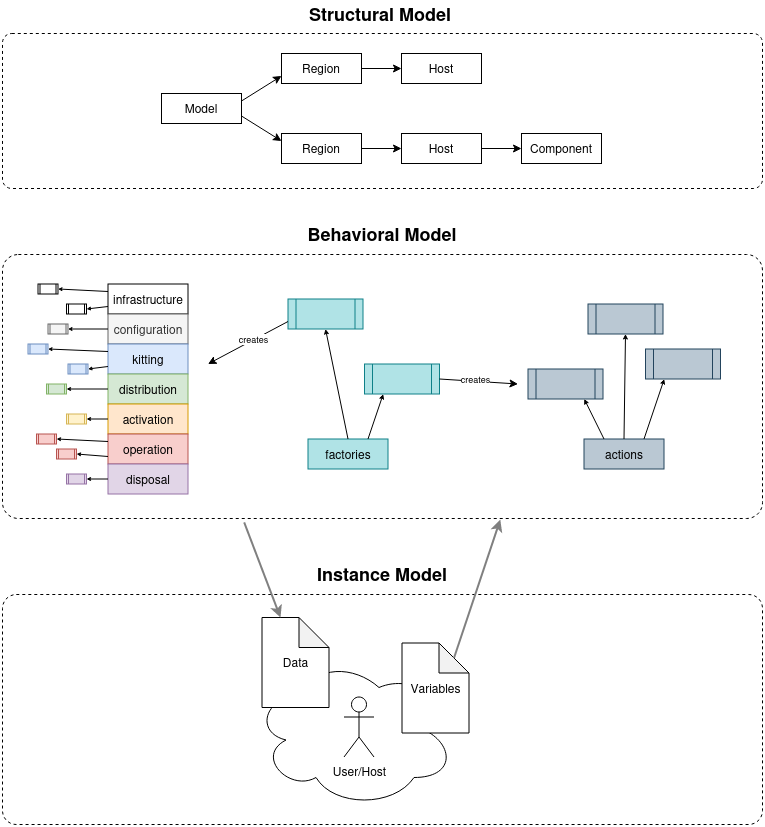

The diagram above was exported from draw.io. Its source (the exported page's mxGraphModel, read from the mxfile embedded in the PNG):
<mxGraphModel dx="1434" dy="852" grid="1" gridSize="10" guides="1" tooltips="1" connect="1" arrows="1" fold="1" page="1" pageScale="1" pageWidth="835" pageHeight="900" background="#ffffff" math="0" shadow="0">
  <root>
    <mxCell id="0" />
    <mxCell id="1" parent="0" />
    <mxCell id="e0K8C1fz3wNVIbY-RDiV-82" value="" style="rounded=1;whiteSpace=wrap;html=1;dashed=1;fontFamily=Helvetica;fontSize=9;fontColor=#000000;fillColor=none;arcSize=6;" parent="1" vertex="1">
      <mxGeometry x="39" y="621" width="760" height="230" as="geometry" />
    </mxCell>
    <mxCell id="e0K8C1fz3wNVIbY-RDiV-6" value="" style="group" parent="1" vertex="1" connectable="0">
      <mxGeometry x="290.5" y="684" width="200" height="150" as="geometry" />
    </mxCell>
    <mxCell id="e0K8C1fz3wNVIbY-RDiV-1" value="" style="ellipse;shape=cloud;whiteSpace=wrap;html=1;" parent="e0K8C1fz3wNVIbY-RDiV-6" vertex="1">
      <mxGeometry width="200" height="150" as="geometry" />
    </mxCell>
    <mxCell id="e0K8C1fz3wNVIbY-RDiV-2" value="User/Host" style="shape=umlActor;verticalLabelPosition=bottom;labelBackgroundColor=#ffffff;verticalAlign=top;html=1;outlineConnect=0;" parent="e0K8C1fz3wNVIbY-RDiV-6" vertex="1">
      <mxGeometry x="90" y="39.5" width="30" height="60" as="geometry" />
    </mxCell>
    <mxCell id="e0K8C1fz3wNVIbY-RDiV-75" value="Data" style="shape=note;whiteSpace=wrap;html=1;backgroundOutline=1;darkOpacity=0.05;" parent="e0K8C1fz3wNVIbY-RDiV-6" vertex="1">
      <mxGeometry x="8" y="-40" width="67" height="90" as="geometry" />
    </mxCell>
    <mxCell id="e0K8C1fz3wNVIbY-RDiV-7" value="Variables" style="shape=note;whiteSpace=wrap;html=1;backgroundOutline=1;darkOpacity=0.05;" parent="1" vertex="1">
      <mxGeometry x="438.5" y="669.5" width="67" height="90" as="geometry" />
    </mxCell>
    <mxCell id="e0K8C1fz3wNVIbY-RDiV-8" value="Model" style="rounded=0;whiteSpace=wrap;html=1;" parent="1" vertex="1">
      <mxGeometry x="198" y="120" width="80" height="30" as="geometry" />
    </mxCell>
    <mxCell id="e0K8C1fz3wNVIbY-RDiV-9" value="Region" style="rounded=0;whiteSpace=wrap;html=1;" parent="1" vertex="1">
      <mxGeometry x="318" y="80" width="80" height="30" as="geometry" />
    </mxCell>
    <mxCell id="e0K8C1fz3wNVIbY-RDiV-10" value="Region" style="rounded=0;whiteSpace=wrap;html=1;" parent="1" vertex="1">
      <mxGeometry x="318" y="160" width="80" height="30" as="geometry" />
    </mxCell>
    <mxCell id="e0K8C1fz3wNVIbY-RDiV-11" value="" style="endArrow=classic;html=1;entryX=0;entryY=0.75;entryDx=0;entryDy=0;exitX=1;exitY=0.25;exitDx=0;exitDy=0;" parent="1" source="e0K8C1fz3wNVIbY-RDiV-8" target="e0K8C1fz3wNVIbY-RDiV-9" edge="1">
      <mxGeometry width="50" height="50" relative="1" as="geometry">
        <mxPoint x="204" y="135" as="sourcePoint" />
        <mxPoint x="254" y="85" as="targetPoint" />
      </mxGeometry>
    </mxCell>
    <mxCell id="e0K8C1fz3wNVIbY-RDiV-12" value="" style="endArrow=classic;html=1;exitX=1;exitY=0.75;exitDx=0;exitDy=0;entryX=0;entryY=0.25;entryDx=0;entryDy=0;" parent="1" source="e0K8C1fz3wNVIbY-RDiV-8" target="e0K8C1fz3wNVIbY-RDiV-10" edge="1">
      <mxGeometry width="50" height="50" relative="1" as="geometry">
        <mxPoint x="204" y="305" as="sourcePoint" />
        <mxPoint x="254" y="255" as="targetPoint" />
      </mxGeometry>
    </mxCell>
    <mxCell id="e0K8C1fz3wNVIbY-RDiV-14" value="Host" style="rounded=0;whiteSpace=wrap;html=1;" parent="1" vertex="1">
      <mxGeometry x="438" y="80" width="80" height="30" as="geometry" />
    </mxCell>
    <mxCell id="e0K8C1fz3wNVIbY-RDiV-15" value="Host" style="rounded=0;whiteSpace=wrap;html=1;" parent="1" vertex="1">
      <mxGeometry x="438" y="160" width="80" height="30" as="geometry" />
    </mxCell>
    <mxCell id="e0K8C1fz3wNVIbY-RDiV-16" value="Component" style="rounded=0;whiteSpace=wrap;html=1;" parent="1" vertex="1">
      <mxGeometry x="558" y="160" width="80" height="30" as="geometry" />
    </mxCell>
    <mxCell id="e0K8C1fz3wNVIbY-RDiV-17" value="" style="endArrow=classic;html=1;exitX=1;exitY=0.5;exitDx=0;exitDy=0;" parent="1" source="e0K8C1fz3wNVIbY-RDiV-15" target="e0K8C1fz3wNVIbY-RDiV-16" edge="1">
      <mxGeometry width="50" height="50" relative="1" as="geometry">
        <mxPoint x="524" y="315" as="sourcePoint" />
        <mxPoint x="574" y="265" as="targetPoint" />
      </mxGeometry>
    </mxCell>
    <mxCell id="e0K8C1fz3wNVIbY-RDiV-18" value="" style="endArrow=classic;html=1;exitX=1;exitY=0.5;exitDx=0;exitDy=0;entryX=0;entryY=0.5;entryDx=0;entryDy=0;" parent="1" source="e0K8C1fz3wNVIbY-RDiV-10" target="e0K8C1fz3wNVIbY-RDiV-15" edge="1">
      <mxGeometry width="50" height="50" relative="1" as="geometry">
        <mxPoint x="384" y="335" as="sourcePoint" />
        <mxPoint x="434" y="285" as="targetPoint" />
      </mxGeometry>
    </mxCell>
    <mxCell id="e0K8C1fz3wNVIbY-RDiV-19" value="" style="endArrow=classic;html=1;exitX=1;exitY=0.5;exitDx=0;exitDy=0;entryX=0;entryY=0.5;entryDx=0;entryDy=0;" parent="1" source="e0K8C1fz3wNVIbY-RDiV-9" target="e0K8C1fz3wNVIbY-RDiV-14" edge="1">
      <mxGeometry width="50" height="50" relative="1" as="geometry">
        <mxPoint x="344" y="195" as="sourcePoint" />
        <mxPoint x="394" y="145" as="targetPoint" />
      </mxGeometry>
    </mxCell>
    <mxCell id="e0K8C1fz3wNVIbY-RDiV-20" value="" style="shape=process;whiteSpace=wrap;html=1;backgroundOutline=1;fillColor=#bac8d3;strokeColor=#23445d;" parent="1" vertex="1">
      <mxGeometry x="624.5" y="330.5" width="75" height="30" as="geometry" />
    </mxCell>
    <mxCell id="e0K8C1fz3wNVIbY-RDiV-21" value="infrastructure" style="rounded=0;whiteSpace=wrap;html=1;" parent="1" vertex="1">
      <mxGeometry x="144.5" y="310.5" width="80" height="30" as="geometry" />
    </mxCell>
    <mxCell id="e0K8C1fz3wNVIbY-RDiV-25" value="configuration" style="rounded=0;whiteSpace=wrap;html=1;fillColor=#f5f5f5;strokeColor=#666666;fontColor=#333333;" parent="1" vertex="1">
      <mxGeometry x="144.5" y="340.5" width="80" height="30" as="geometry" />
    </mxCell>
    <mxCell id="e0K8C1fz3wNVIbY-RDiV-26" value="kitting" style="rounded=0;whiteSpace=wrap;html=1;fillColor=#dae8fc;strokeColor=#6c8ebf;" parent="1" vertex="1">
      <mxGeometry x="144.5" y="370.5" width="80" height="30" as="geometry" />
    </mxCell>
    <mxCell id="e0K8C1fz3wNVIbY-RDiV-27" value="distribution" style="rounded=0;whiteSpace=wrap;html=1;fillColor=#d5e8d4;strokeColor=#82b366;" parent="1" vertex="1">
      <mxGeometry x="144.5" y="400.5" width="80" height="30" as="geometry" />
    </mxCell>
    <mxCell id="e0K8C1fz3wNVIbY-RDiV-28" value="activation" style="rounded=0;whiteSpace=wrap;html=1;fillColor=#ffe6cc;strokeColor=#d79b00;" parent="1" vertex="1">
      <mxGeometry x="144.5" y="430.5" width="80" height="30" as="geometry" />
    </mxCell>
    <mxCell id="e0K8C1fz3wNVIbY-RDiV-29" value="operation" style="rounded=0;whiteSpace=wrap;html=1;fillColor=#f8cecc;strokeColor=#b85450;" parent="1" vertex="1">
      <mxGeometry x="144.5" y="460.5" width="80" height="30" as="geometry" />
    </mxCell>
    <mxCell id="e0K8C1fz3wNVIbY-RDiV-30" value="disposal" style="rounded=0;whiteSpace=wrap;html=1;fillColor=#e1d5e7;strokeColor=#9673a6;" parent="1" vertex="1">
      <mxGeometry x="144.5" y="490.5" width="80" height="30" as="geometry" />
    </mxCell>
    <mxCell id="e0K8C1fz3wNVIbY-RDiV-31" value="actions" style="rounded=0;whiteSpace=wrap;html=1;fillColor=#bac8d3;strokeColor=#23445d;" parent="1" vertex="1">
      <mxGeometry x="620.5" y="465.5" width="80" height="30" as="geometry" />
    </mxCell>
    <mxCell id="e0K8C1fz3wNVIbY-RDiV-32" value="" style="shape=process;whiteSpace=wrap;html=1;backgroundOutline=1;fillColor=#bac8d3;strokeColor=#23445d;" parent="1" vertex="1">
      <mxGeometry x="682" y="375.5" width="75" height="30" as="geometry" />
    </mxCell>
    <mxCell id="e0K8C1fz3wNVIbY-RDiV-33" value="" style="shape=process;whiteSpace=wrap;html=1;backgroundOutline=1;fillColor=#bac8d3;strokeColor=#23445d;" parent="1" vertex="1">
      <mxGeometry x="564.5" y="395.5" width="75" height="30" as="geometry" />
    </mxCell>
    <mxCell id="e0K8C1fz3wNVIbY-RDiV-34" value="" style="endArrow=classic;html=1;entryX=0.75;entryY=1;entryDx=0;entryDy=0;exitX=0.25;exitY=0;exitDx=0;exitDy=0;endSize=3;startSize=3;" parent="1" source="e0K8C1fz3wNVIbY-RDiV-31" target="e0K8C1fz3wNVIbY-RDiV-33" edge="1">
      <mxGeometry width="50" height="50" relative="1" as="geometry">
        <mxPoint x="546.5" y="510.5" as="sourcePoint" />
        <mxPoint x="596.5" y="460.5" as="targetPoint" />
      </mxGeometry>
    </mxCell>
    <mxCell id="e0K8C1fz3wNVIbY-RDiV-35" value="" style="endArrow=classic;html=1;exitX=0.5;exitY=0;exitDx=0;exitDy=0;entryX=0.5;entryY=1;entryDx=0;entryDy=0;endSize=3;startSize=3;" parent="1" source="e0K8C1fz3wNVIbY-RDiV-31" target="e0K8C1fz3wNVIbY-RDiV-20" edge="1">
      <mxGeometry width="50" height="50" relative="1" as="geometry">
        <mxPoint x="536.5" y="560.5" as="sourcePoint" />
        <mxPoint x="645.5" y="403.5" as="targetPoint" />
      </mxGeometry>
    </mxCell>
    <mxCell id="e0K8C1fz3wNVIbY-RDiV-36" value="" style="endArrow=classic;html=1;exitX=0.75;exitY=0;exitDx=0;exitDy=0;entryX=0.25;entryY=1;entryDx=0;entryDy=0;endSize=3;startSize=3;" parent="1" source="e0K8C1fz3wNVIbY-RDiV-31" target="e0K8C1fz3wNVIbY-RDiV-32" edge="1">
      <mxGeometry width="50" height="50" relative="1" as="geometry">
        <mxPoint x="656.5" y="500.5" as="sourcePoint" />
        <mxPoint x="658" y="410.5" as="targetPoint" />
      </mxGeometry>
    </mxCell>
    <mxCell id="e0K8C1fz3wNVIbY-RDiV-37" value="" style="shape=process;whiteSpace=wrap;html=1;backgroundOutline=1;" parent="1" vertex="1">
      <mxGeometry x="74.5" y="310.5" width="20" height="10" as="geometry" />
    </mxCell>
    <mxCell id="e0K8C1fz3wNVIbY-RDiV-39" value="" style="shape=process;whiteSpace=wrap;html=1;backgroundOutline=1;" parent="1" vertex="1">
      <mxGeometry x="103" y="330.5" width="20" height="10" as="geometry" />
    </mxCell>
    <mxCell id="e0K8C1fz3wNVIbY-RDiV-40" value="" style="endArrow=classic;html=1;exitX=0;exitY=0.25;exitDx=0;exitDy=0;entryX=1;entryY=0.5;entryDx=0;entryDy=0;endSize=2;" parent="1" source="e0K8C1fz3wNVIbY-RDiV-21" target="e0K8C1fz3wNVIbY-RDiV-37" edge="1">
      <mxGeometry width="50" height="50" relative="1" as="geometry">
        <mxPoint x="70.5" y="325.5" as="sourcePoint" />
        <mxPoint x="120.5" y="275.5" as="targetPoint" />
      </mxGeometry>
    </mxCell>
    <mxCell id="e0K8C1fz3wNVIbY-RDiV-41" value="" style="endArrow=classic;html=1;exitX=0;exitY=0.75;exitDx=0;exitDy=0;entryX=1;entryY=0.5;entryDx=0;entryDy=0;endSize=2;" parent="1" source="e0K8C1fz3wNVIbY-RDiV-21" target="e0K8C1fz3wNVIbY-RDiV-39" edge="1">
      <mxGeometry width="50" height="50" relative="1" as="geometry">
        <mxPoint x="140.5" y="353" as="sourcePoint" />
        <mxPoint x="90.5" y="350.5" as="targetPoint" />
      </mxGeometry>
    </mxCell>
    <mxCell id="e0K8C1fz3wNVIbY-RDiV-42" value="" style="shape=process;whiteSpace=wrap;html=1;backgroundOutline=1;fillColor=#f5f5f5;strokeColor=#666666;fontColor=#333333;" parent="1" vertex="1">
      <mxGeometry x="84.5" y="350.5" width="20" height="10" as="geometry" />
    </mxCell>
    <mxCell id="e0K8C1fz3wNVIbY-RDiV-43" value="" style="endArrow=classic;html=1;exitX=0;exitY=0.5;exitDx=0;exitDy=0;entryX=1;entryY=0.5;entryDx=0;entryDy=0;endSize=2;" parent="1" source="e0K8C1fz3wNVIbY-RDiV-25" target="e0K8C1fz3wNVIbY-RDiV-42" edge="1">
      <mxGeometry width="50" height="50" relative="1" as="geometry">
        <mxPoint x="140.5" y="368" as="sourcePoint" />
        <mxPoint x="110.5" y="370.5" as="targetPoint" />
      </mxGeometry>
    </mxCell>
    <mxCell id="e0K8C1fz3wNVIbY-RDiV-44" value="" style="shape=process;whiteSpace=wrap;html=1;backgroundOutline=1;fillColor=#dae8fc;strokeColor=#6c8ebf;" parent="1" vertex="1">
      <mxGeometry x="64.5" y="370.5" width="20" height="10" as="geometry" />
    </mxCell>
    <mxCell id="e0K8C1fz3wNVIbY-RDiV-45" value="" style="shape=process;whiteSpace=wrap;html=1;backgroundOutline=1;fillColor=#dae8fc;strokeColor=#6c8ebf;" parent="1" vertex="1">
      <mxGeometry x="104.5" y="390.5" width="20" height="10" as="geometry" />
    </mxCell>
    <mxCell id="e0K8C1fz3wNVIbY-RDiV-46" value="" style="endArrow=classic;html=1;exitX=0;exitY=0.25;exitDx=0;exitDy=0;entryX=1;entryY=0.5;entryDx=0;entryDy=0;endSize=2;" parent="1" source="e0K8C1fz3wNVIbY-RDiV-26" target="e0K8C1fz3wNVIbY-RDiV-44" edge="1">
      <mxGeometry width="50" height="50" relative="1" as="geometry">
        <mxPoint x="140.5" y="390.5" as="sourcePoint" />
        <mxPoint x="100.5" y="390.5" as="targetPoint" />
      </mxGeometry>
    </mxCell>
    <mxCell id="e0K8C1fz3wNVIbY-RDiV-47" value="" style="endArrow=classic;html=1;exitX=0;exitY=0.75;exitDx=0;exitDy=0;entryX=1;entryY=0.5;entryDx=0;entryDy=0;endSize=2;" parent="1" source="e0K8C1fz3wNVIbY-RDiV-26" target="e0K8C1fz3wNVIbY-RDiV-45" edge="1">
      <mxGeometry width="50" height="50" relative="1" as="geometry">
        <mxPoint x="150.5" y="400.5" as="sourcePoint" />
        <mxPoint x="110.5" y="400.5" as="targetPoint" />
      </mxGeometry>
    </mxCell>
    <mxCell id="e0K8C1fz3wNVIbY-RDiV-50" value="" style="shape=process;whiteSpace=wrap;html=1;backgroundOutline=1;fillColor=#d5e8d4;strokeColor=#82b366;" parent="1" vertex="1">
      <mxGeometry x="83" y="410.5" width="20" height="10" as="geometry" />
    </mxCell>
    <mxCell id="e0K8C1fz3wNVIbY-RDiV-51" value="" style="endArrow=classic;html=1;exitX=0;exitY=0.5;exitDx=0;exitDy=0;entryX=1;entryY=0.5;entryDx=0;entryDy=0;endSize=2;" parent="1" source="e0K8C1fz3wNVIbY-RDiV-27" target="e0K8C1fz3wNVIbY-RDiV-50" edge="1">
      <mxGeometry width="50" height="50" relative="1" as="geometry">
        <mxPoint x="140.5" y="428" as="sourcePoint" />
        <mxPoint x="120.5" y="430.5" as="targetPoint" />
      </mxGeometry>
    </mxCell>
    <mxCell id="e0K8C1fz3wNVIbY-RDiV-52" value="" style="shape=process;whiteSpace=wrap;html=1;backgroundOutline=1;fillColor=#fff2cc;strokeColor=#d6b656;" parent="1" vertex="1">
      <mxGeometry x="103" y="440.5" width="20" height="10" as="geometry" />
    </mxCell>
    <mxCell id="e0K8C1fz3wNVIbY-RDiV-53" value="" style="endArrow=classic;html=1;exitX=0;exitY=0.5;exitDx=0;exitDy=0;entryX=1;entryY=0.5;entryDx=0;entryDy=0;endSize=2;" parent="1" source="e0K8C1fz3wNVIbY-RDiV-28" target="e0K8C1fz3wNVIbY-RDiV-52" edge="1">
      <mxGeometry width="50" height="50" relative="1" as="geometry">
        <mxPoint x="140.5" y="450.5000000000001" as="sourcePoint" />
        <mxPoint x="110.5" y="450.5000000000001" as="targetPoint" />
      </mxGeometry>
    </mxCell>
    <mxCell id="e0K8C1fz3wNVIbY-RDiV-54" value="" style="shape=process;whiteSpace=wrap;html=1;backgroundOutline=1;fillColor=#f8cecc;strokeColor=#b85450;" parent="1" vertex="1">
      <mxGeometry x="73" y="460.5" width="20" height="10" as="geometry" />
    </mxCell>
    <mxCell id="e0K8C1fz3wNVIbY-RDiV-55" value="" style="shape=process;whiteSpace=wrap;html=1;backgroundOutline=1;fillColor=#f8cecc;strokeColor=#b85450;" parent="1" vertex="1">
      <mxGeometry x="93" y="475.5" width="20" height="10" as="geometry" />
    </mxCell>
    <mxCell id="e0K8C1fz3wNVIbY-RDiV-56" value="" style="endArrow=classic;html=1;exitX=0;exitY=0.25;exitDx=0;exitDy=0;entryX=1;entryY=0.5;entryDx=0;entryDy=0;endSize=2;" parent="1" source="e0K8C1fz3wNVIbY-RDiV-29" target="e0K8C1fz3wNVIbY-RDiV-54" edge="1">
      <mxGeometry width="50" height="50" relative="1" as="geometry">
        <mxPoint x="140.5" y="480.5" as="sourcePoint" />
        <mxPoint x="100.5" y="480.5" as="targetPoint" />
      </mxGeometry>
    </mxCell>
    <mxCell id="e0K8C1fz3wNVIbY-RDiV-57" value="" style="endArrow=classic;html=1;exitX=0;exitY=0.75;exitDx=0;exitDy=0;entryX=1;entryY=0.5;entryDx=0;entryDy=0;endSize=2;" parent="1" source="e0K8C1fz3wNVIbY-RDiV-29" target="e0K8C1fz3wNVIbY-RDiV-55" edge="1">
      <mxGeometry width="50" height="50" relative="1" as="geometry">
        <mxPoint x="140.5" y="503" as="sourcePoint" />
        <mxPoint x="89" y="500.5" as="targetPoint" />
      </mxGeometry>
    </mxCell>
    <mxCell id="e0K8C1fz3wNVIbY-RDiV-58" value="" style="shape=process;whiteSpace=wrap;html=1;backgroundOutline=1;fillColor=#e1d5e7;strokeColor=#9673a6;" parent="1" vertex="1">
      <mxGeometry x="103" y="500.5" width="20" height="10" as="geometry" />
    </mxCell>
    <mxCell id="e0K8C1fz3wNVIbY-RDiV-60" value="" style="endArrow=classic;html=1;exitX=0;exitY=0.5;exitDx=0;exitDy=0;entryX=1;entryY=0.5;entryDx=0;entryDy=0;endSize=2;" parent="1" source="e0K8C1fz3wNVIbY-RDiV-30" target="e0K8C1fz3wNVIbY-RDiV-58" edge="1">
      <mxGeometry width="50" height="50" relative="1" as="geometry">
        <mxPoint x="140.5" y="518" as="sourcePoint" />
        <mxPoint x="109" y="515.5" as="targetPoint" />
      </mxGeometry>
    </mxCell>
    <mxCell id="e0K8C1fz3wNVIbY-RDiV-62" value="" style="shape=process;whiteSpace=wrap;html=1;backgroundOutline=1;fillColor=#b0e3e6;strokeColor=#0e8088;" parent="1" vertex="1">
      <mxGeometry x="324.5" y="325.5" width="75" height="30" as="geometry" />
    </mxCell>
    <mxCell id="e0K8C1fz3wNVIbY-RDiV-63" value="factories" style="rounded=0;whiteSpace=wrap;html=1;fillColor=#b0e3e6;strokeColor=#0e8088;" parent="1" vertex="1">
      <mxGeometry x="344.5" y="465.5" width="80" height="30" as="geometry" />
    </mxCell>
    <mxCell id="e0K8C1fz3wNVIbY-RDiV-64" value="" style="shape=process;whiteSpace=wrap;html=1;backgroundOutline=1;fillColor=#b0e3e6;strokeColor=#0e8088;" parent="1" vertex="1">
      <mxGeometry x="401" y="390.5" width="75" height="30" as="geometry" />
    </mxCell>
    <mxCell id="e0K8C1fz3wNVIbY-RDiV-67" value="" style="endArrow=classic;html=1;exitX=0.5;exitY=0;exitDx=0;exitDy=0;entryX=0.5;entryY=1;entryDx=0;entryDy=0;endSize=3;startSize=3;" parent="1" source="e0K8C1fz3wNVIbY-RDiV-63" target="e0K8C1fz3wNVIbY-RDiV-62" edge="1">
      <mxGeometry width="50" height="50" relative="1" as="geometry">
        <mxPoint x="260.5" y="560.5" as="sourcePoint" />
        <mxPoint x="369.5" y="403.5" as="targetPoint" />
      </mxGeometry>
    </mxCell>
    <mxCell id="e0K8C1fz3wNVIbY-RDiV-68" value="" style="endArrow=classic;html=1;exitX=0.75;exitY=0;exitDx=0;exitDy=0;entryX=0.25;entryY=1;entryDx=0;entryDy=0;endSize=3;startSize=3;" parent="1" source="e0K8C1fz3wNVIbY-RDiV-63" target="e0K8C1fz3wNVIbY-RDiV-64" edge="1">
      <mxGeometry width="50" height="50" relative="1" as="geometry">
        <mxPoint x="380.5" y="500.5" as="sourcePoint" />
        <mxPoint x="382" y="410.5" as="targetPoint" />
      </mxGeometry>
    </mxCell>
    <mxCell id="e0K8C1fz3wNVIbY-RDiV-70" value="" style="endArrow=classic;html=1;fontFamily=Times New Roman;fontSize=200;fontColor=#D4E1F5;exitX=0;exitY=0.75;exitDx=0;exitDy=0;" parent="1" source="e0K8C1fz3wNVIbY-RDiV-62" edge="1">
      <mxGeometry width="50" height="50" relative="1" as="geometry">
        <mxPoint x="424.5" y="300.5" as="sourcePoint" />
        <mxPoint x="244.5" y="390.5" as="targetPoint" />
      </mxGeometry>
    </mxCell>
    <mxCell id="e0K8C1fz3wNVIbY-RDiV-71" value="creates" style="text;html=1;resizable=0;points=[];align=center;verticalAlign=middle;labelBackgroundColor=#ffffff;fontSize=9;fontFamily=Helvetica;fontColor=#000000;" parent="e0K8C1fz3wNVIbY-RDiV-70" vertex="1" connectable="0">
      <mxGeometry x="-0.3935" y="-2" relative="1" as="geometry">
        <mxPoint x="-10" y="6.5" as="offset" />
      </mxGeometry>
    </mxCell>
    <mxCell id="e0K8C1fz3wNVIbY-RDiV-72" value="" style="endArrow=classic;html=1;fontFamily=Times New Roman;fontSize=200;fontColor=#D4E1F5;exitX=1;exitY=0.5;exitDx=0;exitDy=0;" parent="1" source="e0K8C1fz3wNVIbY-RDiV-64" edge="1">
      <mxGeometry width="50" height="50" relative="1" as="geometry">
        <mxPoint x="334.5000000000002" y="358" as="sourcePoint" />
        <mxPoint x="554.5" y="410.5" as="targetPoint" />
      </mxGeometry>
    </mxCell>
    <mxCell id="e0K8C1fz3wNVIbY-RDiV-73" value="creates" style="text;html=1;resizable=0;points=[];align=center;verticalAlign=middle;labelBackgroundColor=#ffffff;fontSize=9;fontFamily=Helvetica;fontColor=#000000;" parent="e0K8C1fz3wNVIbY-RDiV-72" vertex="1" connectable="0">
      <mxGeometry x="-0.3935" y="-2" relative="1" as="geometry">
        <mxPoint x="11.5" y="-3.5" as="offset" />
      </mxGeometry>
    </mxCell>
    <mxCell id="e0K8C1fz3wNVIbY-RDiV-83" value="" style="rounded=1;whiteSpace=wrap;html=1;dashed=1;fillColor=none;fontFamily=Helvetica;fontSize=9;fontColor=#000000;arcSize=6;" parent="1" vertex="1">
      <mxGeometry x="39" y="281" width="760" height="264" as="geometry" />
    </mxCell>
    <mxCell id="e0K8C1fz3wNVIbY-RDiV-84" value="" style="rounded=1;whiteSpace=wrap;html=1;dashed=1;fillColor=none;fontFamily=Helvetica;fontSize=9;fontColor=#000000;arcSize=6;" parent="1" vertex="1">
      <mxGeometry x="39" y="60" width="760" height="155" as="geometry" />
    </mxCell>
    <mxCell id="e0K8C1fz3wNVIbY-RDiV-85" value="&lt;font style=&quot;font-size: 18px&quot;&gt;&lt;b&gt;Structural Model&lt;/b&gt;&lt;/font&gt;" style="text;html=1;strokeColor=none;fillColor=none;align=center;verticalAlign=middle;whiteSpace=wrap;rounded=0;dashed=1;fontFamily=Helvetica;fontSize=9;fontColor=#000000;" parent="1" vertex="1">
      <mxGeometry x="337" y="30" width="160" height="20" as="geometry" />
    </mxCell>
    <mxCell id="e0K8C1fz3wNVIbY-RDiV-86" value="&lt;font style=&quot;font-size: 18px&quot;&gt;&lt;b&gt;Behavioral Model&lt;/b&gt;&lt;/font&gt;" style="text;html=1;strokeColor=none;fillColor=none;align=center;verticalAlign=middle;whiteSpace=wrap;rounded=0;dashed=1;fontFamily=Helvetica;fontSize=9;fontColor=#000000;" parent="1" vertex="1">
      <mxGeometry x="339" y="250" width="160" height="20" as="geometry" />
    </mxCell>
    <mxCell id="e0K8C1fz3wNVIbY-RDiV-87" value="&lt;span style=&quot;font-size: 18px&quot;&gt;&lt;b&gt;Instance Model&lt;/b&gt;&lt;/span&gt;" style="text;html=1;strokeColor=none;fillColor=none;align=center;verticalAlign=middle;whiteSpace=wrap;rounded=0;dashed=1;fontFamily=Helvetica;fontSize=9;fontColor=#000000;" parent="1" vertex="1">
      <mxGeometry x="339" y="590" width="160" height="20" as="geometry" />
    </mxCell>
    <mxCell id="e0K8C1fz3wNVIbY-RDiV-88" value="" style="endArrow=classic;html=1;strokeWidth=2;fontFamily=Helvetica;fontSize=9;fontColor=#000000;entryX=0;entryY=0;entryDx=18.5;entryDy=0;entryPerimeter=0;exitX=0.318;exitY=1.015;exitDx=0;exitDy=0;exitPerimeter=0;strokeColor=#808080;" parent="1" source="e0K8C1fz3wNVIbY-RDiV-83" target="e0K8C1fz3wNVIbY-RDiV-75" edge="1">
      <mxGeometry width="50" height="50" relative="1" as="geometry">
        <mxPoint x="-210" y="620" as="sourcePoint" />
        <mxPoint x="-160" y="570" as="targetPoint" />
      </mxGeometry>
    </mxCell>
    <mxCell id="e0K8C1fz3wNVIbY-RDiV-89" value="" style="endArrow=classic;html=1;strokeWidth=2;fontFamily=Helvetica;fontSize=9;fontColor=#000000;entryX=0.655;entryY=1.004;entryDx=0;entryDy=0;entryPerimeter=0;exitX=0;exitY=0;exitDx=52;exitDy=15;exitPerimeter=0;strokeColor=#808080;" parent="1" source="e0K8C1fz3wNVIbY-RDiV-7" target="e0K8C1fz3wNVIbY-RDiV-83" edge="1">
      <mxGeometry width="50" height="50" relative="1" as="geometry">
        <mxPoint x="290.67999999999984" y="558.96" as="sourcePoint" />
        <mxPoint x="327" y="654" as="targetPoint" />
      </mxGeometry>
    </mxCell>
  </root>
</mxGraphModel>